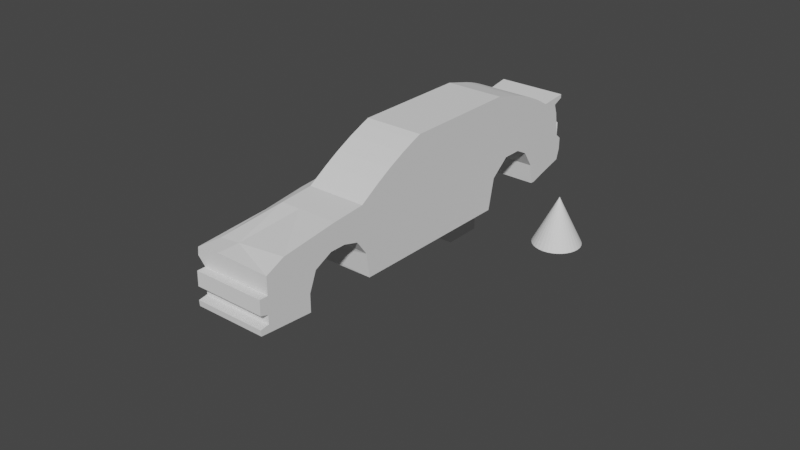 # Source: audic.blend  (saved by Blender 2.82.7; exported with 4.5.12 LTS)
import bpy
from mathutils import Matrix  # noqa: F401  (used for matrix-valued properties, if any)

bpy.ops.wm.read_factory_settings(use_empty=True)
scene = bpy.context.scene
scene.name = 'Scene'

# ---- collections
col_collection = bpy.data.collections.new('Collection'); scene.collection.children.link(col_collection)

# ---- materials (node trees are filled in below, after node groups)
mat_material = bpy.data.materials.new('Material')
mat_material.alpha_threshold = 0.0
mat_material.use_transparent_shadow = False
mat_material.line_color = (0.0, 0.0, 0.0, 1.0)

# ---- material node trees
mat_material.use_nodes = True; mat_material.node_tree.nodes.clear()
_N = mat_material.node_tree.nodes; _L = mat_material.node_tree.links
n0 = _N.new('ShaderNodeOutputMaterial'); n0.name = 'Material Output'; n0.location = (300, 300)
n1 = _N.new('ShaderNodeBsdfPrincipled'); n1.name = 'Principled BSDF'; n1.location = (10, 300)
n1.distribution = 'GGX'
n1.subsurface_method = 'BURLEY'
n1.inputs[2].default_value = 0.4
n1.inputs[3].default_value = 1.45
n1.inputs[27].default_value = (0.0, 0.0, 0.0, 1.0)
n1.inputs[28].default_value = 1.0
_L.new(n1.outputs[0], n0.inputs[0])
n0.is_active_output = True

# ---- world
world_world = bpy.data.worlds.new('World'); scene.world = world_world
world_world.use_nodes = True; world_world.node_tree.nodes.clear()
_N = world_world.node_tree.nodes; _L = world_world.node_tree.links
n0 = _N.new('ShaderNodeOutputWorld'); n0.name = 'World Output'; n0.location = (300, 300)
n1 = _N.new('ShaderNodeBackground'); n1.name = 'Background'; n1.location = (10, 300)
n1.inputs[0].default_value = (0.05088, 0.05088, 0.05088, 1.0)
_L.new(n1.outputs[0], n0.inputs[0])
n0.is_active_output = True
world_world.color = (0.05088, 0.05088, 0.05088)
world_world.use_sun_shadow = False
world_world.sun_shadow_jitter_overblur = 0.0

# ---- meshes
me_cube = bpy.data.meshes.new('Cube')
me_cube.from_pydata([(1.0, 1.0, 1.0), (1.0, 1.0, -1.0), (1.0, -1.0, 1.0), (1.0, -1.0, -1.0), (-1.0, 1.0, 1.0), (-1.0, 1.0, -1.0), (-1.0, -1.0, 1.0), (-1.0, -1.0, -1.0)], [], [(0, 4, 6, 2), (3, 2, 6, 7), (7, 6, 4, 5), (5, 1, 3, 7), (1, 0, 2, 3), (5, 4, 0, 1)])
_uv = me_cube.uv_layers.new(name='UVMap')
_uv.uv.foreach_set('vector', [0.625, 0.5, 0.875, 0.5, 0.875, 0.75, 0.625, 0.75, 0.375, 0.75, 0.625, 0.75, 0.625, 1.0, 0.375, 1.0, 0.375, 0.0, 0.625, 0.0, 0.625, 0.25, 0.375, 0.25, 0.125, 0.5, 0.375, 0.5, 0.375, 0.75, 0.125, 0.75, 0.375, 0.5, 0.625, 0.5, 0.625, 0.75, 0.375, 0.75, 0.375, 0.25, 0.625, 0.25, 0.625, 0.5, 0.375, 0.5])
me_cube.materials.append(mat_material)
me_cube.use_remesh_preserve_volume = False
me_cube.use_remesh_preserve_attributes = False
me_cube.use_mirror_vertex_groups = False
me_cube.update()
me_plane = bpy.data.meshes.new('Plane')
me_plane.from_pydata([(-5.954, -0.932, -1.712), (1.0, -1.0, -1.712), (-6.09, -0.4097, -1.613), (1.0, -0.4514, -1.538), (-6.539, 0.6598, -1.176), (-7.165, 0.8367, -1.176), (-7.805, 0.8367, -1.176), (-8.539, 0.4829, -1.176), (-8.839, -0.2656, -1.176), (-8.839, -0.9733, -1.176), (-11.04, -0.81, -1.176), (-11.06, -0.5786, -1.176), (-10.7, -0.5242, -1.176), (-10.7, -0.184, -1.176), (-11.03, -0.07511, -1.176), (-11.02, 0.4965, -1.176), (-10.68, 0.4965, -1.176), (-10.68, 1.136, -1.444), (-9.914, 1.249, -1.199), (-7.614, 1.83, -0.6585), (-6.267, 1.939, -0.6585), (-3.259, 3.504, -0.6585), (1.45, 3.504, -0.6585), (4.661, 2.266, -1.019), (5.777, 2.361, -1.118), (5.777, 2.211, -1.118), (5.355, 2.034, -1.118), (5.491, 1.724, -1.336), (5.641, 1.191, -1.176), (5.641, 0.6462, -1.549), (5.886, 0.442, -1.176), (5.886, -0.02067, -1.176), (5.75, -0.4698, -1.176), (4.947, -0.6739, -1.176), (4.131, -0.9053, -1.176), (3.94, -0.9053, -1.176), (3.818, -0.08872, -1.176), (3.368, 0.5917, -1.549), (2.838, 0.8639, -1.176), (2.048, 0.8639, -1.176), (1.273, 0.2515, -1.176), (-5.954, -0.932, 1.69), (1.0, -1.0, 1.69), (-6.09, 0.04737, 1.69), (1.0, 1.0, 1.69), (-6.539, 0.6598, 1.69), (-7.165, 0.8367, 1.69), (-7.805, 0.8367, 1.69), (-8.539, 0.4829, 1.69), (-8.839, -0.2656, 1.69), (-8.839, -0.9733, 1.69), (-11.04, -0.81, 1.69), (-11.06, -0.5786, 1.69), (-10.7, -0.5242, 1.69), (-10.7, -0.184, 1.69), (-11.03, -0.07511, 1.69), (-11.02, 0.4965, 1.69), (-10.68, 0.4965, 1.69), (-10.68, 1.191, 1.69), (-9.914, 1.544, 1.69), (-7.614, 1.83, 1.69), (-6.267, 1.939, 1.69), (-3.259, 3.504, 1.69), (1.45, 3.504, 1.69), (4.661, 2.266, 1.69), (5.777, 2.361, 1.69), (5.777, 2.211, 1.69), (5.355, 2.034, 1.69), (5.491, 1.64, 1.69), (5.641, 1.191, 1.69), (5.641, 0.6462, 1.69), (5.886, 0.442, 1.69), (5.886, -0.02067, 1.69), (5.75, -0.4698, 1.69), (4.947, -0.6739, 1.69), (4.131, -0.9053, 1.69), (3.94, -0.9053, 1.69), (3.818, -0.08872, 1.69), (3.368, 0.5917, 1.69), (2.838, 0.8639, 1.69), (2.048, 0.8639, 1.69), (1.273, 0.2515, 1.69), (1.1, 1.64, -1.602), (1.253, 2.16, -1.287), (5.566, 1.36, -1.161), (5.566, 1.318, 1.535), (-10.68, 0.8208, -1.476), (1.096, 1.482, -1.686), (-6.229, 1.744, -1.136), (-6.452, 0.4534, -1.634), (1.696, 0.5859, -1.176), (-6.021, -0.6728, -1.773), (1.0, -0.702, -1.753), (-1.946, 1.545, -1.561), (-1.956, 1.31, -1.632), (-1.936, 1.9, -1.262), (-2.067, -0.97, -1.712), (-2.044, -0.4335, -1.57), (-1.87, 3.504, -0.6585), (-1.933, 1.983, -1.223), (-2.052, -0.6893, -1.762), (-4.976, 1.652, -1.238), (-4.982, 1.451, -1.52), (-4.977, 1.141, -1.578), (-4.937, -0.9419, -1.712), (-4.944, -0.4164, -1.601), (-4.977, 1.813, -1.161), (-4.945, -0.6773, -1.77), (-9.914, 1.336, -0.3481), (-7.614, 1.83, 0.1317), (-6.267, 1.939, 0.3306), (-10.68, 1.249, -0.4723), (2.535, 3.224, -0.6585), (4.263, 2.503, -0.9002), (2.857, 3.127, -0.6703), (3.228, 2.992, -0.7046), (3.61, 2.833, -0.7581), (3.967, 2.664, -0.8255), (4.263, 2.503, 1.69), (2.535, 3.224, 1.69), (3.967, 2.664, 1.69), (3.61, 2.833, 1.69), (3.228, 2.992, 1.69), (2.857, 3.127, 1.69), (-5.435, 2.457, -0.6585), (-3.553, 3.392, -0.6585), (-4.854, 2.786, -0.6585), (-4.166, 3.128, -0.6585), (-3.553, 3.392, 1.69), (-5.435, 2.457, 1.69), (-4.166, 3.128, 1.69), (-4.854, 2.786, 1.69), (1.034, 0.2409, -2.002), (1.081, 1.178, -1.948), (1.341, 0.667, -1.819), (1.058, 0.7185, -2.122), (-2.014, 0.108, -1.885), (-1.966, 1.079, -1.815), (-1.988, 0.6041, -1.987), (-4.975, 0.9851, -1.69), (-4.954, -0.02418, -1.785), (-5.536, 0.4873, -1.881), (-4.966, 0.492, -1.861), (1.0, -1.0, -1.838), (3.94, -0.9053, -1.928), (3.818, -0.08872, -1.928), (3.368, 0.5917, -1.911), (2.838, 0.8639, -1.92), (2.048, 0.8639, -1.92), (1.273, 0.2515, -1.53), (1.696, 0.5859, -1.78), (3.368, 1.212, -1.911), (2.838, 1.484, -1.92), (2.048, 1.484, -1.92), (1.273, 0.8716, -1.53), (1.696, 1.206, -1.78), (5.673, 0.6631, -1.569), (3.818, 0.8309, -1.928), (3.818, 1.36, -1.41), (3.296, 1.682, -1.469), (3.331, 1.665, -1.424), (2.198, 1.661, -1.536), (2.214, 1.695, -1.555)], [], [(0, 91, 107, 104), (105, 140, 136, 97), (21, 125, 128, 62), (41, 42, 44, 43), (112, 22, 63, 119), (12, 11, 52, 53), (37, 36, 77, 78), (24, 23, 64, 65), (13, 12, 53, 54), (38, 37, 78, 79), (2, 91, 0, 41, 43), (25, 24, 65, 66), (14, 13, 54, 55), (39, 38, 79, 80), (0, 104, 96, 1, 42, 41), (26, 25, 66, 67), (15, 14, 55, 56), (40, 90, 39, 80, 81), (27, 26, 67, 68), (16, 15, 56, 57), (1, 40, 81, 42), (84, 27, 68, 85), (17, 86, 16, 57, 58, 111), (4, 89, 2, 43, 45), (29, 28, 69, 70), (18, 17, 111, 108), (5, 4, 45, 46), (30, 29, 70, 71), (19, 18, 108, 109), (6, 5, 46, 47), (31, 30, 71, 72), (20, 19, 109, 110), (7, 6, 47, 48), (32, 31, 72, 73), (21, 98, 99, 106, 88, 20, 124, 126, 127, 125), (8, 7, 48, 49), (33, 32, 73, 74), (62, 128, 130, 131, 129, 61, 60, 59, 58, 57, 56, 55, 54, 53, 52, 51, 50, 49, 48, 47, 46, 45, 43, 44, 63), (9, 8, 49, 50), (34, 33, 74, 75), (22, 98, 21, 62, 63), (10, 9, 50, 51), (35, 34, 75, 76), (81, 80, 79, 78, 77, 76, 75, 74, 73, 72, 71, 70, 69, 85, 68, 67, 66, 65, 64, 118, 120, 121, 122, 123, 119, 63, 44, 42), (11, 10, 51, 52), (36, 35, 76, 77), (27, 159, 161, 82, 83, 23, 24, 25, 26), (17, 102, 103, 86), (23, 113, 118, 64), (18, 101, 102, 17), (28, 84, 85, 69), (162, 87, 82, 161), (20, 88, 106, 101, 18, 19), (37, 29, 30, 31, 32, 33, 34, 35, 36), (86, 103, 139, 141, 89, 4, 5, 6, 7, 8, 9, 10, 11, 12, 13, 14, 15, 16), (97, 136, 132, 3), (92, 100, 97, 3), (97, 100, 107, 105), (94, 93, 82, 87), (96, 100, 92, 1), (40, 1, 92, 3, 132, 134, 90), (90, 134, 133, 87, 162, 160, 84, 28, 29, 37, 38, 39), (93, 95, 83, 82), (99, 98, 22, 83), (95, 99, 83), (103, 102, 93, 94), (104, 107, 100, 96), (139, 103, 94, 137), (89, 141, 140, 105, 2), (105, 107, 91, 2), (102, 101, 95, 93), (101, 106, 99, 95), (110, 109, 60, 61), (109, 108, 59, 60), (108, 111, 58, 59), (112, 119, 123, 114), (114, 123, 122, 115), (115, 122, 121, 116), (116, 121, 120, 117), (117, 120, 118, 113), (23, 83, 22, 112, 114, 115, 116, 117, 113), (128, 125, 127, 130), (130, 127, 126, 131), (131, 126, 124, 129), (124, 20, 110, 61, 129), (132, 135, 134), (135, 133, 134), (139, 142, 141), (142, 140, 141), (132, 136, 138, 135), (135, 138, 137, 133), (136, 140, 142, 138), (138, 142, 139, 137), (137, 94, 87, 133), (39, 38, 147, 148), (37, 36, 145, 146), (40, 90, 150, 149), (38, 37, 146, 147), (36, 35, 144, 145), (90, 39, 148, 150), (1, 40, 149, 143), (148, 147, 152, 153), (150, 148, 153, 155), (149, 150, 155, 154), (147, 146, 151, 152), (145, 144, 156, 157), (145, 157, 151, 146), (157, 156, 158), (157, 158, 151), (152, 151, 158), (84, 160, 159, 27), (160, 152, 158), (160, 162, 161, 159), (153, 152, 162), (160, 162, 152), (87, 154, 155), (153, 162, 87, 155)])
_uv = me_plane.uv_layers.new(name='UVMap')
_uv.uv.foreach_set('vector', [0.0, 0.0, 0.0, 0.4962, 0.1533, 0.5034, 0.1462, 0.0, 0.1616, 1.0, 0.1659, 0.7144, 0.543, 0.7917, 0.5706, 1.0, 0.0, 0.0, 0.0, 0.0, 0.0, 0.0, 0.0, 0.0, 0.0, 0.0, 1.0, 0.0, 1.0, 1.0, 0.0, 1.0, 0.0, 0.0, 0.0, 0.0, 0.0, 0.0, 0.0, 0.0, 0.0, 0.0, 0.0, 0.0, 0.0, 0.0, 0.0, 0.0, 0.0, 0.0, 0.0, 0.0, 0.0, 0.0, 0.0, 0.0, 0.0, 0.0, 0.0, 0.0, 0.0, 0.0, 0.0, 0.0, 0.0, 0.0, 0.0, 0.0, 0.0, 0.0, 0.0, 0.0, 0.0, 0.0, 0.0, 0.0, 0.0, 0.0, 0.0, 0.0, 0.0, 1.0, 0.0, 0.4962, 0.0, 0.0, 0.0, 0.0, 0.0, 1.0, 0.0, 0.0, 0.0, 0.0, 0.0, 0.0, 0.0, 0.0, 0.0, 0.0, 0.0, 0.0, 0.0, 0.0, 0.0, 0.0, 0.0, 0.0, 0.0, 0.0, 0.0, 0.0, 0.0, 0.0, 0.0, 0.0, 0.1462, 0.0, 0.5589, 0.0, 1.0, 0.0, 1.0, 0.0, 0.0, 0.0, 0.0, 0.0, 0.0, 0.0, 0.0, 0.0, 0.0, 0.0, 0.0, 0.0, 0.0, 0.0, 0.0, 0.0, 0.0, 0.0, 0.0, 0.0, 0.0, 0.0, 0.0, 0.0, 0.0, 0.0, 0.0, 0.0, 0.0, 0.0, 0.0, 0.0, 0.0, 0.0, 0.0, 0.0, 0.0, 0.0, 0.0, 0.0, 0.0, 0.0, 0.0, 0.0, 1.0, 0.0, 0.0, 0.0, 0.0, 0.0, 1.0, 0.0, 0.0, 0.0, 0.0, 0.0, 0.0, 0.0, 0.0, 0.0, 0.0, 0.0, 0.0, 0.0, 0.0, 0.0, 0.0, 0.0, 0.0, 0.0, 0.0, 0.0, 0.0, 0.0, 0.0, 0.193, 0.0, 1.0, 0.0, 1.0, 0.0, 0.0, 0.0, 0.0, 0.0, 0.0, 0.0, 0.0, 0.0, 0.0, 0.0, 0.0, 0.0, 0.0, 0.0, 0.0, 0.0, 0.0, 0.0, 0.0, 0.0, 0.0, 0.0, 0.0, 0.0, 0.0, 0.0, 0.0, 0.0, 0.0, 0.0, 0.0, 0.0, 0.0, 0.0, 0.0, 0.0, 0.0, 0.0, 0.0, 0.0, 0.0, 0.0, 0.0, 0.0, 0.0, 0.0, 0.0, 0.0, 0.0, 0.0, 0.0, 0.0, 0.0, 0.0, 0.0, 0.0, 0.0, 0.0, 0.0, 0.0, 0.0, 0.0, 0.0, 0.0, 0.0, 0.0, 0.0, 0.0, 0.0, 0.0, 0.0, 0.0, 0.0, 0.0, 0.0, 0.0, 0.0, 0.0, 0.0, 0.0, 0.0, 0.0, 0.0, 0.0, 0.0, 0.2943, 0.2943, 0.1568, 0.1568, 0.1002, 0.1002, 0.0, 0.0, 0.0, 0.0, 0.001216, 0.001216, 0.001132, 0.001132, 0.0, 0.0, 0.0, 0.0, 0.0, 0.0, 0.0, 0.0, 0.0, 0.0, 0.0, 0.0, 0.0, 0.0, 0.0, 0.0, 0.0, 0.0, 0.0, 0.0, 0.0, 0.0, 0.001116, 0.002676, 0.0009672, 0.002815, 0.0, 0.0, 0.0, 0.0, 0.0, 0.0, 0.0, 0.0, 0.0, 0.0, 0.0, 0.0, 0.0, 0.0, 0.0, 0.0, 0.0, 0.0, 0.0, 0.0, 0.0, 0.0, 0.0, 0.0, 0.0, 0.0, 0.0, 0.0, 0.0, 0.0, 0.0, 0.0, 0.0, 0.0, 0.0, 0.0, 0.0, 1.0, 1.0, 1.0, 0.0, 0.0, 0.0, 0.0, 0.0, 0.0, 0.0, 0.0, 0.0, 0.0, 0.0, 0.0, 0.0, 0.0, 0.0, 0.0, 0.0, 0.0, 0.0, 0.0, 0.0, 0.0, 0.0, 0.0, 0.0, 0.0, 0.0, 0.0, 0.0, 0.0, 0.0, 0.0, 0.0, 0.0, 0.0, 0.0, 0.0, 0.0, 0.0, 0.0, 0.0, 0.0, 0.0, 0.0, 0.0, 0.0, 0.0, 0.0, 0.0, 0.0, 0.0, 0.0, 0.0, 0.0, 0.0, 0.0, 0.0, 0.0, 0.0, 0.0, 0.0, 0.0, 0.0, 0.0, 0.0, 0.0, 0.0, 0.0, 0.0, 0.0, 0.0, 0.0, 0.0, 0.0, 0.0, 0.0, 0.0, 0.0, 0.0, 0.0, 0.0, 0.0, 0.0, 0.0, 0.000451, 0.0004002, 0.001908, 0.00171, 0.002146, 0.001948, 0.0006369, 0.0005857, 0.0, 0.0, 0.0, 0.0, 1.0, 1.0, 1.0, 0.0, 0.0, 0.0, 0.0, 0.0, 0.0, 0.0, 0.0, 0.0, 0.0, 0.0, 0.0, 0.0, 0.0, 0.0, 0.0, 0.0, 0.0, 0.0, 0.3892, 0.3892, 0.5837, 0.5837, 0.7783, 0.7783, 0.4381, 0.4381, 0.0, 0.0, 0.0, 0.0, 0.0, 0.0, 0.0, 0.0, 0.0, 0.0, 0.3764, 0.3764, 0.3808, 0.3808, 0.0, 0.0, 0.0, 0.0, 0.0, 0.0, 0.0, 0.0, 0.0, 0.0, 0.0, 0.0, 0.1937, 0.1937, 0.3764, 0.3764, 0.0, 0.0, 0.0, 0.0, 0.0, 0.0, 0.0, 0.0, 0.0, 0.0, 0.59, 0.59, 0.7866, 0.7866, 0.7783, 0.7783, 0.5837, 0.5837, 0.0, 0.0, 0.1002, 0.1002, 0.1568, 0.1568, 0.1937, 0.1937, 0.0, 0.0, 0.0, 0.0, 0.0, 0.0, 0.0, 0.0, 0.0, 0.0, 0.0, 0.0, 0.0, 0.0, 0.0, 0.0, 0.0, 0.0, 0.0, 0.0, 0.0, 0.0, 0.0, 0.0, 0.3808, 0.3808, 0.3294, 0.3675, 0.1061, 0.2755, 0.0, 0.193, 0.0, 0.0, 0.0, 0.0, 0.0, 0.0, 0.0, 0.0, 0.0, 0.0, 0.0, 0.0, 0.0, 0.0, 0.0, 0.0, 0.0, 0.0, 0.0, 0.0, 0.0, 0.0, 0.0, 0.0, 0.0, 0.0, 0.5706, 1.0, 0.543, 0.7917, 0.9236, 0.9236, 1.0, 1.0, 1.0, 0.5431, 0.5653, 0.5227, 0.5706, 1.0, 1.0, 1.0, 0.5706, 1.0, 0.5653, 0.5227, 0.1533, 0.5034, 0.1616, 1.0, 0.5827, 0.5827, 0.577, 0.577, 0.7783, 0.7783, 0.7866, 0.7866, 0.5589, 0.0, 0.5653, 0.5227, 1.0, 0.5431, 1.0, 0.0, 0.0, 0.0, 1.0, 0.0, 1.0, 0.5431, 1.0, 1.0, 0.9236, 0.9236, 0.4841, 0.4841, 0.0, 0.0, 0.0, 0.0, 0.4841, 0.4841, 0.8202, 0.8202, 0.7866, 0.7866, 0.59, 0.59, 0.3933, 0.3933, 0.0, 0.0, 0.0, 0.0, 0.0, 0.0, 0.0, 0.0, 0.0, 0.0, 0.0, 0.0, 0.577, 0.577, 0.313, 0.313, 0.4381, 0.4381, 0.7783, 0.7783, 0.2943, 0.2943, 0.0, 0.0, 0.0, 0.0, 0.4381, 0.4381, 0.313, 0.313, 0.2943, 0.2943, 0.4381, 0.4381, 0.3808, 0.3808, 0.3764, 0.3764, 0.577, 0.577, 0.5827, 0.5827, 0.1462, 0.0, 0.1533, 0.5034, 0.5653, 0.5227, 0.5589, 0.0, 0.3294, 0.3675, 0.3808, 0.3808, 0.5827, 0.5827, 0.5607, 0.5869, 0.0, 0.193, 0.1061, 0.2755, 0.1659, 0.7144, 0.1616, 1.0, 0.0, 1.0, 0.1616, 1.0, 0.1533, 0.5034, 0.0, 0.4962, 0.0, 1.0, 0.3764, 0.3764, 0.1937, 0.1937, 0.313, 0.313, 0.577, 0.577, 0.1937, 0.1937, 0.1568, 0.1568, 0.2943, 0.2943, 0.313, 0.313, 0.0, 0.0, 0.0, 0.0, 0.0, 0.0, 0.0, 0.0, 0.0, 0.0, 0.0, 0.0, 0.0, 0.0, 0.0, 0.0, 0.0, 0.0, 0.0, 0.0, 0.0, 0.0, 0.0, 0.0, 0.0, 0.0, 0.0, 0.0, 0.0006369, 0.0005857, 0.001296, 0.001296, 0.001296, 0.001296, 0.0006369, 0.0005857, 0.002146, 0.001948, 0.004475, 0.004475, 0.004475, 0.004475, 0.002146, 0.001948, 0.001908, 0.00171, 0.004118, 0.004118, 0.004118, 0.004118, 0.001908, 0.00171, 0.000451, 0.0004002, 0.001092, 0.001092, 0.001092, 0.001092, 0.000451, 0.0004002, 0.0, 0.0, 0.0, 0.0, 0.0, 0.0, 0.4381, 0.4381, 0.0, 0.0, 0.0, 0.0, 0.001296, 0.001296, 0.004475, 0.004475, 0.004118, 0.004118, 0.001092, 0.001092, 0.0, 0.0, 0.0, 0.0, 0.0, 0.0, 0.001132, 0.001132, 0.001116, 0.002676, 0.001116, 0.002676, 0.001132, 0.001132, 0.001216, 0.001216, 0.0009672, 0.002815, 0.0009672, 0.002815, 0.001216, 0.001216, 0.0, 0.0, 0.0, 0.0, 0.0, 0.0, 0.0, 0.0, 0.0, 0.0, 0.0, 0.0, 0.0, 0.0, 0.9236, 0.9236, 0.881, 0.8808, 0.4841, 0.4841, 0.881, 0.8808, 0.8575, 0.8398, 0.4841, 0.4841, 0.3294, 0.3675, 0.1961, 0.3326, 0.1061, 0.2755, 0.1961, 0.3326, 0.1137, 0.3136, 0.1061, 0.2755, 0.9236, 0.9236, 0.543, 0.7917, 0.5163, 0.5947, 0.8681, 0.8684, 0.8681, 0.8684, 0.5163, 0.5947, 0.5607, 0.5869, 0.8202, 0.8202, 0.543, 0.7917, 0.1659, 0.7144, 0.1718, 0.3266, 0.5163, 0.5947, 0.5163, 0.5947, 0.1718, 0.3266, 0.3294, 0.3675, 0.5607, 0.5869, 0.5607, 0.5869, 0.5827, 0.5827, 0.7866, 0.7866, 0.8202, 0.8202, 0.0, 0.0, 0.0, 0.0, 0.0, 0.0, 0.0, 0.0, 0.0, 0.0, 0.0, 0.0, 0.0, 0.0, 0.0, 0.0, 0.0, 0.0, 0.0, 0.0, 0.0, 0.0, 0.0, 0.0, 0.0, 0.0, 0.0, 0.0, 0.0, 0.0, 0.0, 0.0, 0.0, 0.0, 0.0, 0.0, 0.0, 0.0, 0.0, 0.0, 0.0, 0.0, 0.0, 0.0, 0.0, 0.0, 0.0, 0.0, 1.0, 0.0, 0.0, 0.0, 0.0, 0.0, 1.0, 0.0, 0.0, 0.0, 0.0, 0.0, 0.0, 0.0, 0.0, 0.0, 0.0, 0.0, 0.0, 0.0, 0.0, 0.0, 0.0, 0.0, 0.0, 0.0, 0.0, 0.0, 0.0, 0.0, 0.0, 0.0, 0.0, 0.0, 0.0, 0.0, 0.0, 0.0, 0.0, 0.0, 0.0, 0.0, 0.0, 0.0, 0.0, 0.0, 0.0, 0.0, 0.0, 0.0, 0.0, 0.0, 0.0, 0.0, 0.0, 0.0, 0.0, 0.0, 0.0, 0.0, 0.0, 0.0, 0.0, 0.0, 0.0, 0.0, 0.0, 0.0, 0.0, 0.0, 0.0, 0.0, 0.0, 0.0, 0.0, 0.0, 0.3933, 0.3933, 0.3892, 0.3892, 0.0, 0.0, 0.0, 0.0, 0.0, 0.0, 0.0, 0.0, 0.3933, 0.3933, 0.59, 0.59, 0.5837, 0.5837, 0.3892, 0.3892, 0.0, 0.0, 0.0, 0.0, 0.0, 0.0, 0.0, 0.0, 0.0, 0.0, 0.0, 0.0, 0.0, 0.0, 0.0, 0.0, 0.0, 0.0, 0.0, 0.0, 0.0, 0.0, 0.0, 0.0, 0.0, 0.0])
me_plane.use_remesh_fix_poles = True
me_plane.use_remesh_preserve_attributes = False
me_plane.use_mirror_vertex_groups = False
me_plane.update()
me_cone = bpy.data.meshes.new('Cone')
me_cone.from_pydata([(0.0, 1.0, -1.0), (0.1951, 0.9808, -1.0), (0.3827, 0.9239, -1.0), (0.5556, 0.8315, -1.0), (0.7071, 0.7071, -1.0), (0.8315, 0.5556, -1.0), (0.9239, 0.3827, -1.0), (0.9808, 0.1951, -1.0), (1.0, 7.55e-08, -1.0), (0.9808, -0.1951, -1.0), (0.9239, -0.3827, -1.0), (0.8315, -0.5556, -1.0), (0.7071, -0.7071, -1.0), (0.5556, -0.8315, -1.0), (0.3827, -0.9239, -1.0), (0.1951, -0.9808, -1.0), (-3.258e-07, -1.0, -1.0), (-0.1951, -0.9808, -1.0), (-0.3827, -0.9239, -1.0), (-0.5556, -0.8315, -1.0), (-0.7071, -0.7071, -1.0), (-0.8315, -0.5556, -1.0), (-0.9239, -0.3827, -1.0), (0.0, 0.0, 1.0), (-0.9808, -0.1951, -1.0), (-1.0, 9.656e-07, -1.0), (-0.9808, 0.1951, -1.0), (-0.9239, 0.3827, -1.0), (-0.8315, 0.5556, -1.0), (-0.7071, 0.7071, -1.0), (-0.5556, 0.8315, -1.0), (-0.3827, 0.9239, -1.0), (-0.1951, 0.9808, -1.0)], [], [(0, 23, 1), (1, 23, 2), (2, 23, 3), (3, 23, 4), (4, 23, 5), (5, 23, 6), (6, 23, 7), (7, 23, 8), (8, 23, 9), (9, 23, 10), (10, 23, 11), (11, 23, 12), (12, 23, 13), (13, 23, 14), (14, 23, 15), (15, 23, 16), (16, 23, 17), (17, 23, 18), (18, 23, 19), (19, 23, 20), (20, 23, 21), (21, 23, 22), (22, 23, 24), (24, 23, 25), (25, 23, 26), (26, 23, 27), (27, 23, 28), (28, 23, 29), (29, 23, 30), (30, 23, 31), (31, 23, 32), (32, 23, 0), (0, 1, 2, 3, 4, 5, 6, 7, 8, 9, 10, 11, 12, 13, 14, 15, 16, 17, 18, 19, 20, 21, 22, 24, 25, 26, 27, 28, 29, 30, 31, 32)])
_uv = me_cone.uv_layers.new(name='UVMap')
_uv.uv.foreach_set('vector', [0.25, 0.49, 0.25, 0.25, 0.2968, 0.4854, 0.2968, 0.4854, 0.25, 0.25, 0.3418, 0.4717, 0.3418, 0.4717, 0.25, 0.25, 0.3833, 0.4496, 0.3833, 0.4496, 0.25, 0.25, 0.4197, 0.4197, 0.4197, 0.4197, 0.25, 0.25, 0.4496, 0.3833, 0.4496, 0.3833, 0.25, 0.25, 0.4717, 0.3418, 0.4717, 0.3418, 0.25, 0.25, 0.4854, 0.2968, 0.4854, 0.2968, 0.25, 0.25, 0.49, 0.25, 0.49, 0.25, 0.25, 0.25, 0.4854, 0.2032, 0.4854, 0.2032, 0.25, 0.25, 0.4717, 0.1582, 0.4717, 0.1582, 0.25, 0.25, 0.4496, 0.1167, 0.4496, 0.1167, 0.25, 0.25, 0.4197, 0.08029, 0.4197, 0.08029, 0.25, 0.25, 0.3833, 0.05045, 0.3833, 0.05045, 0.25, 0.25, 0.3418, 0.02827, 0.3418, 0.02827, 0.25, 0.25, 0.2968, 0.01461, 0.2968, 0.01461, 0.25, 0.25, 0.25, 0.01, 0.25, 0.01, 0.25, 0.25, 0.2032, 0.01461, 0.2032, 0.01461, 0.25, 0.25, 0.1582, 0.02827, 0.1582, 0.02827, 0.25, 0.25, 0.1167, 0.05045, 0.1167, 0.05045, 0.25, 0.25, 0.08029, 0.08029, 0.08029, 0.08029, 0.25, 0.25, 0.05045, 0.1167, 0.05045, 0.1167, 0.25, 0.25, 0.02827, 0.1582, 0.02827, 0.1582, 0.25, 0.25, 0.01461, 0.2032, 0.01461, 0.2032, 0.25, 0.25, 0.01, 0.25, 0.01, 0.25, 0.25, 0.25, 0.01461, 0.2968, 0.01461, 0.2968, 0.25, 0.25, 0.02827, 0.3418, 0.02827, 0.3418, 0.25, 0.25, 0.05045, 0.3833, 0.05045, 0.3833, 0.25, 0.25, 0.08029, 0.4197, 0.08029, 0.4197, 0.25, 0.25, 0.1167, 0.4496, 0.1167, 0.4496, 0.25, 0.25, 0.1582, 0.4717, 0.1582, 0.4717, 0.25, 0.25, 0.2032, 0.4854, 0.2032, 0.4854, 0.25, 0.25, 0.25, 0.49, 0.75, 0.49, 0.7968, 0.4854, 0.8418, 0.4717, 0.8833, 0.4496, 0.9197, 0.4197, 0.9496, 0.3833, 0.9717, 0.3418, 0.9854, 0.2968, 0.99, 0.25, 0.9854, 0.2032, 0.9717, 0.1582, 0.9496, 0.1167, 0.9197, 0.08029, 0.8833, 0.05045, 0.8418, 0.02827, 0.7968, 0.01461, 0.75, 0.01, 0.7032, 0.01461, 0.6582, 0.02827, 0.6167, 0.05045, 0.5803, 0.08029, 0.5504, 0.1167, 0.5283, 0.1582, 0.5146, 0.2032, 0.51, 0.25, 0.5146, 0.2968, 0.5283, 0.3418, 0.5504, 0.3833, 0.5803, 0.4197, 0.6167, 0.4496, 0.6582, 0.4717, 0.7032, 0.4854])
me_cone.use_remesh_fix_poles = True
me_cone.use_remesh_preserve_attributes = False
me_cone.use_mirror_vertex_groups = False
me_cone.update()

# ---- objects
ob_cube = bpy.data.objects.new('Cube', me_cube)
ob_empty = bpy.data.objects.new('Empty', None)
ob_plane = bpy.data.objects.new('Plane', me_plane)
ob_cone = bpy.data.objects.new('Cone', me_cone)

# ---- transforms, parenting, visibility, modifiers, constraints
ob_cube.location = (3.082, 0.0, 0.0)
ob_cube.lock_rotations_4d = False
ob_cube.empty_display_type = 'ARROWS'
ob_cube.lineart.crease_threshold = 0.0
ob_empty.location = (-2.8, -2.003, 3.519)
ob_empty.rotation_euler = (1.571, 0.0, 0.0)
ob_empty.scale = (7.551, 7.551, 7.551)
ob_empty.empty_display_type = 'IMAGE'
ob_empty.empty_display_size = 5.0
ob_empty.lineart.crease_threshold = 0.0
ob_plane.location = (9.89, -9.619, 7.091)
ob_plane.rotation_euler = (1.571, -0.0, 1.571)
ob_plane.lineart.crease_threshold = 0.0
ob_cone.location = (13.24, -6.169, 5.263)
ob_cone.lineart.crease_threshold = 0.0

# ---- collection membership
col_collection.objects.link(ob_cube)
col_collection.objects.link(ob_empty)
col_collection.objects.link(ob_plane)
col_collection.objects.link(ob_cone)

# ---- scene / render settings (as saved in the file)
scene.frame_start = 1; scene.frame_end = 250; scene.frame_set(1)
scene.render.engine = 'BLENDER_EEVEE_NEXT'
scene.cycles.use_denoising = False
scene.cycles.samples = 128
scene.cycles.sampling_pattern = 'TABULATED_SOBOL'
scene.cycles.use_adaptive_sampling = False
scene.cycles.use_light_tree = False
scene.view_settings.view_transform = 'Filmic'
bpy.context.view_layer.update()

# ---- added for rendering (the .blend has no active camera and no usable light): camera, sun
cam_auto = bpy.data.cameras.new('AutoCamera')
cam_auto.lens = 50.0
cam_auto.sensor_width = 36.0
cam_auto.clip_end = 1000.0
ob_auto_camera = bpy.data.objects.new('AutoCamera', cam_auto)
scene.collection.objects.link(ob_auto_camera)
ob_auto_camera.location = (33.5372, -40.2887, 25.0979)
ob_auto_camera.rotation_euler = (1.09748, -7.21219e-08, 0.694738)
scene.camera = ob_auto_camera
light_auto_sun = bpy.data.lights.new('AutoSun', 'SUN')
light_auto_sun.energy = 3.0
light_auto_sun.angle = 0.0523599
ob_auto_sun = bpy.data.objects.new('AutoSun', light_auto_sun)
scene.collection.objects.link(ob_auto_sun)
ob_auto_sun.rotation_euler = (0.872665, 0.174533, 0.523599)
bpy.context.view_layer.update()
